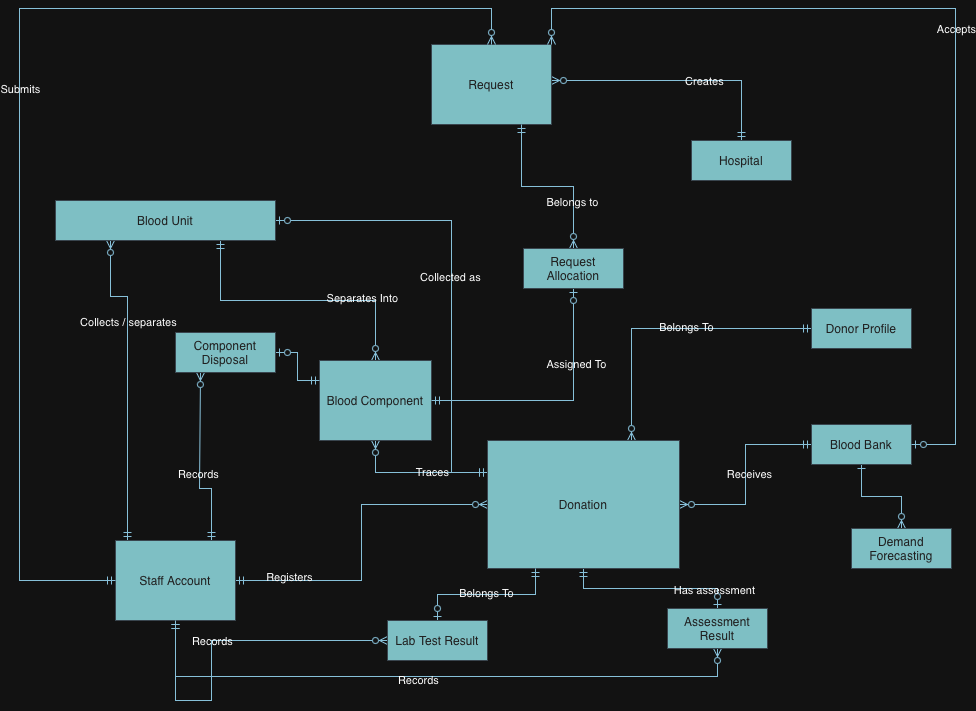

The diagram above was exported from draw.io. Its source (the exported page's mxGraphModel, read from the mxfile embedded in the PNG):
<mxGraphModel dx="1414" dy="792" grid="1" gridSize="12" guides="1" tooltips="1" connect="1" arrows="1" fold="1" page="1" pageScale="1" pageWidth="1169" pageHeight="850" math="0" shadow="0">
  <root>
    <mxCell id="0" />
    <mxCell id="1" parent="0" />
    <mxCell id="erjdDjB_3cpzzYzx12H3-30" edge="1" parent="1" source="erjdDjB_3cpzzYzx12H3-1" style="edgeStyle=orthogonalEdgeStyle;rounded=0;orthogonalLoop=1;jettySize=auto;html=1;defaultLabelBackgroundColor=page;endArrow=ERzeroToMany;endFill=0;startArrow=ERmandOne;startFill=0;entryX=0.25;entryY=1;entryDx=0;entryDy=0;labelBackgroundColor=none;strokeColor=#0B4D6A;fontColor=default;" target="erjdDjB_3cpzzYzx12H3-4">
      <mxGeometry relative="1" x="0.7224" as="geometry">
        <Array as="points">
          <mxPoint x="248" y="308" />
          <mxPoint x="231" y="308" />
        </Array>
        <mxPoint x="248" y="308" as="targetPoint" />
      </mxGeometry>
    </mxCell>
    <mxCell id="erjdDjB_3cpzzYzx12H3-31" connectable="0" parent="erjdDjB_3cpzzYzx12H3-30" style="edgeLabel;html=1;align=center;verticalAlign=middle;resizable=0;points=[];inheritText=1;labelBackgroundColor=none;defaultLabelBackgroundColor=page;fontColor=#EEEEEE;" value="Collects / separates" vertex="1">
      <mxGeometry relative="1" x="0.3817" as="geometry">
        <mxPoint as="offset" />
      </mxGeometry>
    </mxCell>
    <mxCell id="erjdDjB_3cpzzYzx12H3-32" edge="1" parent="1" source="erjdDjB_3cpzzYzx12H3-1" style="edgeStyle=orthogonalEdgeStyle;rounded=0;orthogonalLoop=1;jettySize=auto;html=1;exitX=0.5;exitY=1;exitDx=0;exitDy=0;defaultLabelBackgroundColor=page;endArrow=ERzeroToMany;endFill=0;startArrow=ERmandOne;startFill=0;labelBackgroundColor=none;strokeColor=#0B4D6A;fontColor=default;" target="erjdDjB_3cpzzYzx12H3-5">
      <mxGeometry relative="1" as="geometry">
        <Array as="points">
          <mxPoint x="332" y="712" />
        </Array>
      </mxGeometry>
    </mxCell>
    <mxCell id="erjdDjB_3cpzzYzx12H3-33" connectable="0" parent="erjdDjB_3cpzzYzx12H3-32" style="edgeLabel;html=1;align=center;verticalAlign=middle;resizable=0;points=[];inheritText=1;labelBackgroundColor=none;defaultLabelBackgroundColor=page;fontColor=#EEEEEE;" value="Records" vertex="1">
      <mxGeometry relative="1" x="0.002" as="geometry">
        <mxPoint as="offset" />
      </mxGeometry>
    </mxCell>
    <mxCell id="erjdDjB_3cpzzYzx12H3-37" edge="1" parent="1" source="erjdDjB_3cpzzYzx12H3-1" style="edgeStyle=orthogonalEdgeStyle;rounded=0;orthogonalLoop=1;jettySize=auto;html=1;entryX=0.25;entryY=1;entryDx=0;entryDy=0;defaultLabelBackgroundColor=page;endArrow=ERzeroToMany;endFill=0;startArrow=ERmandOne;startFill=0;labelBackgroundColor=none;strokeColor=#0B4D6A;fontColor=default;" target="erjdDjB_3cpzzYzx12H3-36">
      <mxGeometry relative="1" x="-0.1655" as="geometry">
        <Array as="points">
          <mxPoint x="332" y="500" />
          <mxPoint x="320" y="500" />
        </Array>
      </mxGeometry>
    </mxCell>
    <mxCell id="erjdDjB_3cpzzYzx12H3-38" connectable="0" parent="erjdDjB_3cpzzYzx12H3-37" style="edgeLabel;html=1;align=center;verticalAlign=middle;resizable=0;points=[];inheritText=1;labelBackgroundColor=none;defaultLabelBackgroundColor=page;fontColor=#EEEEEE;" value="Records" vertex="1">
      <mxGeometry relative="1" x="-0.1367" y="2" as="geometry">
        <mxPoint as="offset" />
      </mxGeometry>
    </mxCell>
    <mxCell id="erjdDjB_3cpzzYzx12H3-59" edge="1" parent="1" source="erjdDjB_3cpzzYzx12H3-1" style="edgeStyle=orthogonalEdgeStyle;rounded=0;orthogonalLoop=1;jettySize=auto;html=1;exitX=1;exitY=0.5;exitDx=0;exitDy=0;entryX=0;entryY=0.5;entryDx=0;entryDy=0;defaultLabelBackgroundColor=page;endArrow=ERzeroToMany;endFill=0;startArrow=ERmandOne;startFill=0;labelBackgroundColor=none;strokeColor=#0B4D6A;fontColor=default;" target="erjdDjB_3cpzzYzx12H3-2">
      <mxGeometry relative="1" as="geometry" />
    </mxCell>
    <mxCell id="erjdDjB_3cpzzYzx12H3-60" connectable="0" parent="erjdDjB_3cpzzYzx12H3-59" style="edgeLabel;html=1;align=center;verticalAlign=middle;resizable=0;points=[];inheritText=1;labelBackgroundColor=none;defaultLabelBackgroundColor=page;fontColor=#EEEEEE;" value="Registers" vertex="1">
      <mxGeometry relative="1" x="-0.6776" y="4" as="geometry">
        <mxPoint as="offset" />
      </mxGeometry>
    </mxCell>
    <mxCell id="erjdDjB_3cpzzYzx12H3-1" parent="1" style="whiteSpace=wrap;html=1;align=center;labelBackgroundColor=none;fillColor=#09555B;strokeColor=#BAC8D3;fontColor=#EEEEEE;" value="Staff Account" vertex="1">
      <mxGeometry height="80" width="120" x="236" y="552" as="geometry" />
    </mxCell>
    <mxCell id="erjdDjB_3cpzzYzx12H3-54" edge="1" parent="1" source="erjdDjB_3cpzzYzx12H3-2" style="edgeStyle=orthogonalEdgeStyle;rounded=0;orthogonalLoop=1;jettySize=auto;html=1;exitX=0.75;exitY=0;exitDx=0;exitDy=0;entryX=0;entryY=0.5;entryDx=0;entryDy=0;defaultLabelBackgroundColor=page;endArrow=ERmandOne;endFill=0;startArrow=ERzeroToMany;startFill=0;labelBackgroundColor=none;strokeColor=#0B4D6A;fontColor=default;" target="erjdDjB_3cpzzYzx12H3-8">
      <mxGeometry relative="1" as="geometry" />
    </mxCell>
    <mxCell id="erjdDjB_3cpzzYzx12H3-55" connectable="0" parent="erjdDjB_3cpzzYzx12H3-54" style="edgeLabel;html=1;align=center;verticalAlign=middle;resizable=0;points=[];inheritText=1;labelBackgroundColor=none;defaultLabelBackgroundColor=page;fontColor=#EEEEEE;" value="Belongs To" vertex="1">
      <mxGeometry relative="1" x="0.1364" y="2" as="geometry">
        <mxPoint as="offset" />
      </mxGeometry>
    </mxCell>
    <mxCell id="erjdDjB_3cpzzYzx12H3-56" edge="1" parent="1" source="erjdDjB_3cpzzYzx12H3-2" style="edgeStyle=orthogonalEdgeStyle;rounded=0;orthogonalLoop=1;jettySize=auto;html=1;exitX=1;exitY=0.5;exitDx=0;exitDy=0;entryX=0;entryY=0.5;entryDx=0;entryDy=0;defaultLabelBackgroundColor=page;endArrow=ERmandOne;endFill=0;startArrow=ERzeroToMany;startFill=0;labelBackgroundColor=none;strokeColor=#0B4D6A;fontColor=default;" target="erjdDjB_3cpzzYzx12H3-6">
      <mxGeometry relative="1" as="geometry" />
    </mxCell>
    <mxCell id="erjdDjB_3cpzzYzx12H3-58" connectable="0" parent="erjdDjB_3cpzzYzx12H3-56" style="edgeLabel;html=1;align=center;verticalAlign=middle;resizable=0;points=[];inheritText=1;labelBackgroundColor=none;defaultLabelBackgroundColor=page;fontColor=#EEEEEE;" value="Receives" vertex="1">
      <mxGeometry relative="1" x="0.0054" y="-3" as="geometry">
        <mxPoint as="offset" />
      </mxGeometry>
    </mxCell>
    <mxCell id="erjdDjB_3cpzzYzx12H3-61" edge="1" parent="1" source="erjdDjB_3cpzzYzx12H3-2" style="edgeStyle=orthogonalEdgeStyle;rounded=0;orthogonalLoop=1;jettySize=auto;html=1;exitX=0.5;exitY=1;exitDx=0;exitDy=0;entryX=0.5;entryY=0;entryDx=0;entryDy=0;defaultLabelBackgroundColor=page;endArrow=ERzeroToOne;endFill=0;startArrow=ERmandOne;startFill=0;labelBackgroundColor=none;strokeColor=#0B4D6A;fontColor=default;" target="erjdDjB_3cpzzYzx12H3-3">
      <mxGeometry relative="1" as="geometry" />
    </mxCell>
    <mxCell id="erjdDjB_3cpzzYzx12H3-62" connectable="0" parent="erjdDjB_3cpzzYzx12H3-61" style="edgeLabel;html=1;align=center;verticalAlign=middle;resizable=0;points=[];inheritText=1;labelBackgroundColor=none;defaultLabelBackgroundColor=page;fontColor=#EEEEEE;" value="Has assessment" vertex="1">
      <mxGeometry relative="1" x="0.722" y="-1" as="geometry">
        <mxPoint as="offset" />
      </mxGeometry>
    </mxCell>
    <mxCell id="erjdDjB_3cpzzYzx12H3-66" edge="1" parent="1" source="erjdDjB_3cpzzYzx12H3-2" style="edgeStyle=orthogonalEdgeStyle;rounded=0;orthogonalLoop=1;jettySize=auto;html=1;exitX=0;exitY=0.25;exitDx=0;exitDy=0;entryX=0.5;entryY=1;entryDx=0;entryDy=0;defaultLabelBackgroundColor=page;endArrow=ERzeroToMany;endFill=0;startArrow=ERmandOne;startFill=0;labelBackgroundColor=none;strokeColor=#0B4D6A;fontColor=default;" target="erjdDjB_3cpzzYzx12H3-11">
      <mxGeometry relative="1" as="geometry" />
    </mxCell>
    <mxCell id="erjdDjB_3cpzzYzx12H3-67" connectable="0" parent="erjdDjB_3cpzzYzx12H3-66" style="edgeLabel;html=1;align=center;verticalAlign=middle;resizable=0;points=[];inheritText=1;labelBackgroundColor=none;defaultLabelBackgroundColor=page;fontColor=#EEEEEE;" value="Traces" vertex="1">
      <mxGeometry relative="1" x="-0.2254" y="-1" as="geometry">
        <mxPoint as="offset" />
      </mxGeometry>
    </mxCell>
    <mxCell id="erjdDjB_3cpzzYzx12H3-77" edge="1" parent="1" source="erjdDjB_3cpzzYzx12H3-2" style="edgeStyle=orthogonalEdgeStyle;rounded=0;orthogonalLoop=1;jettySize=auto;html=1;exitX=0;exitY=0.25;exitDx=0;exitDy=0;entryX=1;entryY=0.5;entryDx=0;entryDy=0;defaultLabelBackgroundColor=page;curved=0;endArrow=ERzeroToOne;endFill=0;startArrow=ERmandOne;startFill=0;labelBackgroundColor=none;strokeColor=#0B4D6A;fontColor=default;" target="erjdDjB_3cpzzYzx12H3-4">
      <mxGeometry relative="1" x="0.1728" as="geometry">
        <Array as="points">
          <mxPoint x="572" y="484" />
          <mxPoint x="572" y="232" />
        </Array>
      </mxGeometry>
    </mxCell>
    <mxCell id="erjdDjB_3cpzzYzx12H3-78" connectable="0" parent="erjdDjB_3cpzzYzx12H3-77" style="edgeLabel;html=1;align=center;verticalAlign=middle;resizable=0;points=[];inheritText=1;labelBackgroundColor=none;defaultLabelBackgroundColor=page;fontColor=#EEEEEE;" value="Collected as" vertex="1">
      <mxGeometry relative="1" y="2" as="geometry">
        <mxPoint as="offset" />
      </mxGeometry>
    </mxCell>
    <mxCell id="erjdDjB_3cpzzYzx12H3-2" parent="1" style="whiteSpace=wrap;html=1;align=center;labelBackgroundColor=none;fillColor=#09555B;strokeColor=#BAC8D3;fontColor=#EEEEEE;" value="Donation" vertex="1">
      <mxGeometry height="128" width="192" x="608" y="452" as="geometry" />
    </mxCell>
    <mxCell id="erjdDjB_3cpzzYzx12H3-68" edge="1" parent="1" source="erjdDjB_3cpzzYzx12H3-3" style="edgeStyle=orthogonalEdgeStyle;rounded=0;orthogonalLoop=1;jettySize=auto;html=1;exitX=0.5;exitY=1;exitDx=0;exitDy=0;entryX=0.5;entryY=1;entryDx=0;entryDy=0;defaultLabelBackgroundColor=page;endArrow=ERmandOne;endFill=0;startArrow=ERzeroToMany;startFill=0;labelBackgroundColor=none;strokeColor=#0B4D6A;fontColor=default;" target="erjdDjB_3cpzzYzx12H3-1">
      <mxGeometry relative="1" x="0.0411" as="geometry">
        <Array as="points">
          <mxPoint x="838" y="688" />
          <mxPoint x="296" y="688" />
        </Array>
      </mxGeometry>
    </mxCell>
    <mxCell id="erjdDjB_3cpzzYzx12H3-69" connectable="0" parent="erjdDjB_3cpzzYzx12H3-68" style="edgeLabel;html=1;align=center;verticalAlign=middle;resizable=0;points=[];inheritText=1;labelBackgroundColor=none;defaultLabelBackgroundColor=page;fontColor=#EEEEEE;" value="Records" vertex="1">
      <mxGeometry relative="1" x="0.0493" y="3" as="geometry">
        <mxPoint as="offset" />
      </mxGeometry>
    </mxCell>
    <mxCell id="erjdDjB_3cpzzYzx12H3-3" parent="1" style="whiteSpace=wrap;html=1;align=center;labelBackgroundColor=none;fillColor=#09555B;strokeColor=#BAC8D3;fontColor=#EEEEEE;" value="Assessment Result" vertex="1">
      <mxGeometry height="40" width="100" x="788" y="620" as="geometry" />
    </mxCell>
    <mxCell id="erjdDjB_3cpzzYzx12H3-70" edge="1" parent="1" source="erjdDjB_3cpzzYzx12H3-4" style="edgeStyle=orthogonalEdgeStyle;rounded=0;orthogonalLoop=1;jettySize=auto;html=1;exitX=0.75;exitY=1;exitDx=0;exitDy=0;entryX=0.5;entryY=0;entryDx=0;entryDy=0;defaultLabelBackgroundColor=page;startArrow=ERmandOne;startFill=0;endArrow=ERzeroToMany;endFill=0;labelBackgroundColor=none;strokeColor=#0B4D6A;fontColor=default;" target="erjdDjB_3cpzzYzx12H3-11">
      <mxGeometry relative="1" as="geometry" />
    </mxCell>
    <mxCell id="erjdDjB_3cpzzYzx12H3-71" connectable="0" parent="erjdDjB_3cpzzYzx12H3-70" style="edgeLabel;html=1;align=center;verticalAlign=middle;resizable=0;points=[];inheritText=1;labelBackgroundColor=none;defaultLabelBackgroundColor=page;fontColor=#EEEEEE;" value="Separates Into" vertex="1">
      <mxGeometry relative="1" x="0.4633" y="3" as="geometry">
        <mxPoint as="offset" />
      </mxGeometry>
    </mxCell>
    <mxCell id="erjdDjB_3cpzzYzx12H3-4" parent="1" style="whiteSpace=wrap;html=1;align=center;labelBackgroundColor=none;fillColor=#09555B;strokeColor=#BAC8D3;fontColor=#EEEEEE;" value="Blood Unit" vertex="1">
      <mxGeometry height="40" width="220" x="176" y="212" as="geometry" />
    </mxCell>
    <mxCell id="erjdDjB_3cpzzYzx12H3-74" edge="1" parent="1" source="erjdDjB_3cpzzYzx12H3-5" style="edgeStyle=orthogonalEdgeStyle;rounded=0;orthogonalLoop=1;jettySize=auto;html=1;exitX=0.5;exitY=0;exitDx=0;exitDy=0;entryX=0.25;entryY=1;entryDx=0;entryDy=0;defaultLabelBackgroundColor=page;endArrow=ERmandOne;endFill=0;startArrow=ERzeroToOne;startFill=0;labelBackgroundColor=none;strokeColor=#0B4D6A;fontColor=default;" target="erjdDjB_3cpzzYzx12H3-2">
      <mxGeometry relative="1" as="geometry" />
    </mxCell>
    <mxCell id="erjdDjB_3cpzzYzx12H3-75" connectable="0" parent="erjdDjB_3cpzzYzx12H3-74" style="edgeLabel;html=1;align=center;verticalAlign=middle;resizable=0;points=[];inheritText=1;labelBackgroundColor=none;defaultLabelBackgroundColor=page;fontColor=#EEEEEE;" value="Belongs To" vertex="1">
      <mxGeometry relative="1" x="-0.0097" y="2" as="geometry">
        <mxPoint as="offset" />
      </mxGeometry>
    </mxCell>
    <mxCell id="erjdDjB_3cpzzYzx12H3-5" parent="1" style="whiteSpace=wrap;html=1;align=center;labelBackgroundColor=none;fillColor=#09555B;strokeColor=#BAC8D3;fontColor=#EEEEEE;" value="Lab Test Result" vertex="1">
      <mxGeometry height="40" width="100" x="508" y="632" as="geometry" />
    </mxCell>
    <mxCell id="0w3JjscIToivKQaQCN9W-2" edge="1" parent="1" source="erjdDjB_3cpzzYzx12H3-6" style="edgeStyle=orthogonalEdgeStyle;rounded=0;orthogonalLoop=1;jettySize=auto;html=1;entryX=0.5;entryY=0;entryDx=0;entryDy=0;defaultLabelBackgroundColor=page;endArrow=ERzeroToMany;endFill=0;startArrow=ERone;startFill=0;labelBackgroundColor=none;strokeColor=#0B4D6A;fontColor=default;" target="0w3JjscIToivKQaQCN9W-1">
      <mxGeometry relative="1" as="geometry" />
    </mxCell>
    <mxCell id="erjdDjB_3cpzzYzx12H3-6" parent="1" style="whiteSpace=wrap;html=1;align=center;labelBackgroundColor=none;fillColor=#09555B;strokeColor=#BAC8D3;fontColor=#EEEEEE;" value="Blood Bank" vertex="1">
      <mxGeometry height="40" width="100" x="932" y="436" as="geometry" />
    </mxCell>
    <mxCell id="erjdDjB_3cpzzYzx12H3-81" edge="1" parent="1" source="erjdDjB_3cpzzYzx12H3-7" style="edgeStyle=orthogonalEdgeStyle;rounded=0;orthogonalLoop=1;jettySize=auto;html=1;defaultLabelBackgroundColor=page;endArrow=ERzeroToMany;endFill=0;startArrow=ERmandOne;startFill=0;labelBackgroundColor=none;strokeColor=#0B4D6A;fontColor=default;" target="erjdDjB_3cpzzYzx12H3-9">
      <mxGeometry relative="1" as="geometry">
        <Array as="points">
          <mxPoint x="862" y="92" />
        </Array>
      </mxGeometry>
    </mxCell>
    <mxCell id="erjdDjB_3cpzzYzx12H3-82" connectable="0" parent="erjdDjB_3cpzzYzx12H3-81" style="edgeLabel;html=1;align=center;verticalAlign=middle;resizable=0;points=[];inheritText=1;labelBackgroundColor=none;defaultLabelBackgroundColor=page;fontColor=#EEEEEE;" value="Creates" vertex="1">
      <mxGeometry relative="1" x="-0.2089" y="2" as="geometry">
        <mxPoint x="1" y="-2" as="offset" />
      </mxGeometry>
    </mxCell>
    <mxCell id="erjdDjB_3cpzzYzx12H3-7" parent="1" style="whiteSpace=wrap;html=1;align=center;labelBackgroundColor=none;fillColor=#09555B;strokeColor=#BAC8D3;fontColor=#EEEEEE;" value="Hospital" vertex="1">
      <mxGeometry height="40" width="100" x="812" y="152" as="geometry" />
    </mxCell>
    <mxCell id="erjdDjB_3cpzzYzx12H3-8" parent="1" style="whiteSpace=wrap;html=1;align=center;labelBackgroundColor=none;fillColor=#09555B;strokeColor=#BAC8D3;fontColor=#EEEEEE;" value="Donor Profile" vertex="1">
      <mxGeometry height="40" width="100" x="932" y="320" as="geometry" />
    </mxCell>
    <mxCell id="erjdDjB_3cpzzYzx12H3-9" parent="1" style="whiteSpace=wrap;html=1;align=center;labelBackgroundColor=none;fillColor=#09555B;strokeColor=#BAC8D3;fontColor=#EEEEEE;" value="Request" vertex="1">
      <mxGeometry height="80" width="120" x="552" y="56" as="geometry" />
    </mxCell>
    <mxCell id="erjdDjB_3cpzzYzx12H3-11" parent="1" style="whiteSpace=wrap;html=1;align=center;labelBackgroundColor=none;fillColor=#09555B;strokeColor=#BAC8D3;fontColor=#EEEEEE;" value="Blood Component" vertex="1">
      <mxGeometry height="80" width="112" x="440" y="372" as="geometry" />
    </mxCell>
    <mxCell id="erjdDjB_3cpzzYzx12H3-91" edge="1" parent="1" source="erjdDjB_3cpzzYzx12H3-36" style="edgeStyle=orthogonalEdgeStyle;rounded=0;orthogonalLoop=1;jettySize=auto;html=1;exitX=1;exitY=0.5;exitDx=0;exitDy=0;entryX=0;entryY=0.25;entryDx=0;entryDy=0;defaultLabelBackgroundColor=page;endArrow=ERmandOne;endFill=0;startArrow=ERzeroToOne;startFill=0;labelBackgroundColor=none;strokeColor=#0B4D6A;fontColor=default;" target="erjdDjB_3cpzzYzx12H3-11">
      <mxGeometry relative="1" as="geometry" />
    </mxCell>
    <mxCell id="erjdDjB_3cpzzYzx12H3-36" parent="1" style="whiteSpace=wrap;html=1;align=center;labelBackgroundColor=none;fillColor=#09555B;strokeColor=#BAC8D3;fontColor=#EEEEEE;" value="Component Disposal" vertex="1">
      <mxGeometry height="40" width="100" x="296" y="344" as="geometry" />
    </mxCell>
    <mxCell id="erjdDjB_3cpzzYzx12H3-85" edge="1" parent="1" source="erjdDjB_3cpzzYzx12H3-84" style="edgeStyle=orthogonalEdgeStyle;rounded=0;orthogonalLoop=1;jettySize=auto;html=1;exitX=0.5;exitY=1;exitDx=0;exitDy=0;entryX=1;entryY=0.5;entryDx=0;entryDy=0;defaultLabelBackgroundColor=page;endArrow=ERmandOne;endFill=0;startArrow=ERzeroToOne;startFill=0;labelBackgroundColor=none;strokeColor=#0B4D6A;fontColor=default;" target="erjdDjB_3cpzzYzx12H3-11">
      <mxGeometry relative="1" as="geometry" />
    </mxCell>
    <mxCell id="erjdDjB_3cpzzYzx12H3-89" connectable="0" parent="erjdDjB_3cpzzYzx12H3-85" style="edgeLabel;html=1;align=center;verticalAlign=middle;resizable=0;points=[];inheritText=1;labelBackgroundColor=none;defaultLabelBackgroundColor=page;fontColor=#EEEEEE;" value="Assigned To" vertex="1">
      <mxGeometry relative="1" x="-0.4128" y="2" as="geometry">
        <mxPoint as="offset" />
      </mxGeometry>
    </mxCell>
    <mxCell id="erjdDjB_3cpzzYzx12H3-86" edge="1" parent="1" source="erjdDjB_3cpzzYzx12H3-84" style="edgeStyle=orthogonalEdgeStyle;rounded=0;orthogonalLoop=1;jettySize=auto;html=1;exitX=0.5;exitY=0;exitDx=0;exitDy=0;entryX=0.75;entryY=1;entryDx=0;entryDy=0;defaultLabelBackgroundColor=page;endArrow=ERmandOne;endFill=0;startArrow=ERzeroToMany;startFill=0;labelBackgroundColor=none;strokeColor=#0B4D6A;fontColor=default;" target="erjdDjB_3cpzzYzx12H3-9">
      <mxGeometry relative="1" as="geometry" />
    </mxCell>
    <mxCell id="erjdDjB_3cpzzYzx12H3-90" connectable="0" parent="erjdDjB_3cpzzYzx12H3-86" style="edgeLabel;html=1;align=center;verticalAlign=middle;resizable=0;points=[];inheritText=1;labelBackgroundColor=none;defaultLabelBackgroundColor=page;fontColor=#EEEEEE;" value="Belongs to" vertex="1">
      <mxGeometry relative="1" x="-0.4683" y="2" as="geometry">
        <mxPoint as="offset" />
      </mxGeometry>
    </mxCell>
    <mxCell id="erjdDjB_3cpzzYzx12H3-84" parent="1" style="whiteSpace=wrap;html=1;align=center;labelBackgroundColor=none;fillColor=#09555B;strokeColor=#BAC8D3;fontColor=#EEEEEE;" value="Request Allocation" vertex="1">
      <mxGeometry height="40" width="100" x="644" y="260" as="geometry" />
    </mxCell>
    <mxCell id="erjdDjB_3cpzzYzx12H3-92" edge="1" parent="1" source="erjdDjB_3cpzzYzx12H3-1" style="edgeStyle=orthogonalEdgeStyle;rounded=0;orthogonalLoop=1;jettySize=auto;html=1;defaultLabelBackgroundColor=page;exitX=0;exitY=0.5;exitDx=0;exitDy=0;entryX=0.5;entryY=0;entryDx=0;entryDy=0;startArrow=ERmandOne;startFill=0;endArrow=ERzeroToMany;endFill=0;labelBackgroundColor=none;strokeColor=#0B4D6A;fontColor=default;" target="erjdDjB_3cpzzYzx12H3-9">
      <mxGeometry relative="1" as="geometry">
        <Array as="points">
          <mxPoint x="140" y="592" />
          <mxPoint x="140" y="20" />
          <mxPoint x="612" y="20" />
        </Array>
      </mxGeometry>
    </mxCell>
    <mxCell id="erjdDjB_3cpzzYzx12H3-93" connectable="0" parent="erjdDjB_3cpzzYzx12H3-92" style="edgeLabel;html=1;align=center;verticalAlign=middle;resizable=0;points=[];inheritText=1;labelBackgroundColor=none;defaultLabelBackgroundColor=page;fontColor=#EEEEEE;" value="Submits" vertex="1">
      <mxGeometry relative="1" as="geometry">
        <mxPoint as="offset" />
      </mxGeometry>
    </mxCell>
    <mxCell id="erjdDjB_3cpzzYzx12H3-94" edge="1" parent="1" source="erjdDjB_3cpzzYzx12H3-6" style="edgeStyle=orthogonalEdgeStyle;rounded=0;orthogonalLoop=1;jettySize=auto;html=1;defaultLabelBackgroundColor=page;exitX=1;exitY=0.5;exitDx=0;exitDy=0;entryX=1;entryY=0;entryDx=0;entryDy=0;startArrow=ERzeroToOne;startFill=0;endArrow=ERzeroToMany;endFill=0;labelBackgroundColor=none;strokeColor=#0B4D6A;fontColor=default;" target="erjdDjB_3cpzzYzx12H3-9">
      <mxGeometry relative="1" as="geometry">
        <Array as="points">
          <mxPoint x="1076" y="456" />
          <mxPoint x="1076" y="20" />
          <mxPoint x="672" y="20" />
        </Array>
      </mxGeometry>
    </mxCell>
    <mxCell id="erjdDjB_3cpzzYzx12H3-95" connectable="0" parent="erjdDjB_3cpzzYzx12H3-94" style="edgeLabel;html=1;align=center;verticalAlign=middle;resizable=0;points=[];inheritText=1;labelBackgroundColor=none;defaultLabelBackgroundColor=page;fontColor=#EEEEEE;" value="Accepts" vertex="1">
      <mxGeometry relative="1" as="geometry">
        <mxPoint as="offset" />
      </mxGeometry>
    </mxCell>
    <mxCell id="0w3JjscIToivKQaQCN9W-1" parent="1" style="whiteSpace=wrap;html=1;align=center;labelBackgroundColor=none;fillColor=#09555B;strokeColor=#BAC8D3;fontColor=#EEEEEE;" value="Demand Forecasting" vertex="1">
      <mxGeometry height="40" width="100" x="972" y="540" as="geometry" />
    </mxCell>
  </root>
</mxGraphModel>